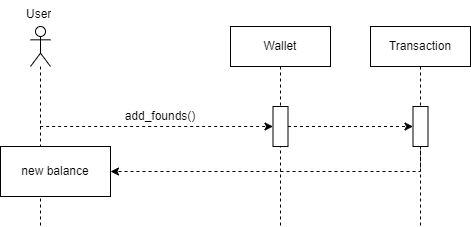

The diagram above was exported from draw.io. Its source (the exported page's mxGraphModel, read from the mxfile embedded in the PNG):
<mxGraphModel dx="1120" dy="426" grid="1" gridSize="10" guides="1" tooltips="1" connect="1" arrows="1" fold="1" page="1" pageScale="1" pageWidth="827" pageHeight="1169" math="0" shadow="0">
  <root>
    <mxCell id="0" />
    <mxCell id="1" parent="0" />
    <mxCell id="KLfXr7ORRy3uag--magC-1" value="" style="shape=umlLifeline;perimeter=lifelinePerimeter;whiteSpace=wrap;html=1;container=1;dropTarget=0;collapsible=0;recursiveResize=0;outlineConnect=0;portConstraint=eastwest;newEdgeStyle={&quot;curved&quot;:0,&quot;rounded&quot;:0};participant=umlActor;" parent="1" vertex="1">
      <mxGeometry x="70" y="40" width="20" height="200" as="geometry" />
    </mxCell>
    <mxCell id="KLfXr7ORRy3uag--magC-2" value="User" style="text;strokeColor=none;fillColor=none;align=left;verticalAlign=top;spacingLeft=4;spacingRight=4;overflow=hidden;rotatable=0;points=[[0,0.5],[1,0.5]];portConstraint=eastwest;whiteSpace=wrap;html=1;" parent="1" vertex="1">
      <mxGeometry x="60" y="14" width="40" height="26" as="geometry" />
    </mxCell>
    <mxCell id="KLfXr7ORRy3uag--magC-3" value="Wallet" style="shape=umlLifeline;perimeter=lifelinePerimeter;whiteSpace=wrap;html=1;container=1;dropTarget=0;collapsible=0;recursiveResize=0;outlineConnect=0;portConstraint=eastwest;newEdgeStyle={&quot;curved&quot;:0,&quot;rounded&quot;:0};" parent="1" vertex="1">
      <mxGeometry x="270" y="40" width="100" height="200" as="geometry" />
    </mxCell>
    <mxCell id="KLfXr7ORRy3uag--magC-4" value="" style="html=1;points=[[0,0,0,0,5],[0,1,0,0,-5],[1,0,0,0,5],[1,1,0,0,-5]];perimeter=orthogonalPerimeter;outlineConnect=0;targetShapes=umlLifeline;portConstraint=eastwest;newEdgeStyle={&quot;curved&quot;:0,&quot;rounded&quot;:0};" parent="KLfXr7ORRy3uag--magC-3" vertex="1">
      <mxGeometry x="42.5" y="80" width="15" height="40" as="geometry" />
    </mxCell>
    <mxCell id="KLfXr7ORRy3uag--magC-5" value="" style="endArrow=classic;html=1;rounded=0;dashed=1;" parent="1" target="KLfXr7ORRy3uag--magC-4" edge="1">
      <mxGeometry width="50" height="50" relative="1" as="geometry">
        <mxPoint x="79.66666666666674" y="140" as="sourcePoint" />
        <mxPoint x="242.5" y="140" as="targetPoint" />
      </mxGeometry>
    </mxCell>
    <mxCell id="KLfXr7ORRy3uag--magC-6" value="" style="endArrow=classic;html=1;rounded=0;dashed=1;" parent="1" source="_tbD2cKiQZNBFypjWPDX-2" target="KLfXr7ORRy3uag--magC-7" edge="1">
      <mxGeometry width="50" height="50" relative="1" as="geometry">
        <mxPoint x="139.99666666666673" y="230" as="sourcePoint" />
        <mxPoint x="302.83" y="230" as="targetPoint" />
        <Array as="points">
          <mxPoint x="460" y="185" />
        </Array>
      </mxGeometry>
    </mxCell>
    <mxCell id="KLfXr7ORRy3uag--magC-7" value="new balance" style="html=1;whiteSpace=wrap;" parent="1" vertex="1">
      <mxGeometry x="40" y="160" width="110" height="50" as="geometry" />
    </mxCell>
    <mxCell id="KLfXr7ORRy3uag--magC-8" value="&lt;span style=&quot;text-align: left; background-color: rgb(255, 255, 255);&quot;&gt;add_founds()&lt;/span&gt;" style="text;html=1;align=center;verticalAlign=middle;whiteSpace=wrap;rounded=0;" parent="1" vertex="1">
      <mxGeometry x="80" y="110" width="240" height="40" as="geometry" />
    </mxCell>
    <mxCell id="_tbD2cKiQZNBFypjWPDX-1" value="Transaction" style="shape=umlLifeline;perimeter=lifelinePerimeter;whiteSpace=wrap;html=1;container=1;dropTarget=0;collapsible=0;recursiveResize=0;outlineConnect=0;portConstraint=eastwest;newEdgeStyle={&quot;curved&quot;:0,&quot;rounded&quot;:0};" parent="1" vertex="1">
      <mxGeometry x="410" y="40" width="100" height="200" as="geometry" />
    </mxCell>
    <mxCell id="_tbD2cKiQZNBFypjWPDX-2" value="" style="html=1;points=[[0,0,0,0,5],[0,1,0,0,-5],[1,0,0,0,5],[1,1,0,0,-5]];perimeter=orthogonalPerimeter;outlineConnect=0;targetShapes=umlLifeline;portConstraint=eastwest;newEdgeStyle={&quot;curved&quot;:0,&quot;rounded&quot;:0};" parent="_tbD2cKiQZNBFypjWPDX-1" vertex="1">
      <mxGeometry x="42.5" y="80" width="15" height="40" as="geometry" />
    </mxCell>
    <mxCell id="_tbD2cKiQZNBFypjWPDX-3" value="" style="endArrow=classic;html=1;rounded=0;dashed=1;" parent="1" source="KLfXr7ORRy3uag--magC-4" target="_tbD2cKiQZNBFypjWPDX-2" edge="1">
      <mxGeometry width="50" height="50" relative="1" as="geometry">
        <mxPoint x="339.9966666666667" y="139.5" as="sourcePoint" />
        <mxPoint x="502.83" y="139.5" as="targetPoint" />
      </mxGeometry>
    </mxCell>
  </root>
</mxGraphModel>